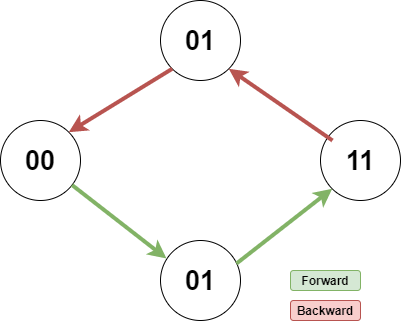

The diagram above was exported from draw.io. Its source (the exported page's mxGraphModel, read from the mxfile embedded in the PNG):
<mxGraphModel dx="1422" dy="762" grid="1" gridSize="10" guides="1" tooltips="1" connect="1" arrows="1" fold="1" page="1" pageScale="1" pageWidth="850" pageHeight="1100" math="0" shadow="0">
  <root>
    <mxCell id="IJ9mXnANI3cFeAJagF_c-0" />
    <mxCell id="IJ9mXnANI3cFeAJagF_c-1" parent="IJ9mXnANI3cFeAJagF_c-0" />
    <mxCell id="QOzvg5Xx8wBfQHdILFsu-10" value="" style="group" vertex="1" connectable="0" parent="IJ9mXnANI3cFeAJagF_c-1">
      <mxGeometry x="250" y="90" width="400" height="320" as="geometry" />
    </mxCell>
    <mxCell id="QOzvg5Xx8wBfQHdILFsu-0" value="&lt;font style=&quot;font-size: 27px&quot;&gt;&lt;b&gt;00&lt;/b&gt;&lt;/font&gt;" style="ellipse;whiteSpace=wrap;html=1;aspect=fixed;" vertex="1" parent="QOzvg5Xx8wBfQHdILFsu-10">
      <mxGeometry y="120" width="80" height="80" as="geometry" />
    </mxCell>
    <mxCell id="QOzvg5Xx8wBfQHdILFsu-1" value="&lt;font style=&quot;font-size: 27px&quot;&gt;&lt;b&gt;11&lt;/b&gt;&lt;/font&gt;" style="ellipse;whiteSpace=wrap;html=1;aspect=fixed;" vertex="1" parent="QOzvg5Xx8wBfQHdILFsu-10">
      <mxGeometry x="320" y="120" width="80" height="80" as="geometry" />
    </mxCell>
    <mxCell id="QOzvg5Xx8wBfQHdILFsu-2" value="&lt;font style=&quot;font-size: 27px&quot;&gt;&lt;b&gt;01&lt;/b&gt;&lt;/font&gt;" style="ellipse;whiteSpace=wrap;html=1;aspect=fixed;" vertex="1" parent="QOzvg5Xx8wBfQHdILFsu-10">
      <mxGeometry x="160" width="80" height="80" as="geometry" />
    </mxCell>
    <mxCell id="QOzvg5Xx8wBfQHdILFsu-3" value="&lt;font style=&quot;font-size: 27px&quot;&gt;&lt;b&gt;01&lt;/b&gt;&lt;/font&gt;" style="ellipse;whiteSpace=wrap;html=1;aspect=fixed;" vertex="1" parent="QOzvg5Xx8wBfQHdILFsu-10">
      <mxGeometry x="160" y="240" width="80" height="80" as="geometry" />
    </mxCell>
    <mxCell id="QOzvg5Xx8wBfQHdILFsu-4" value="" style="endArrow=classic;html=1;strokeWidth=4;fillColor=#d5e8d4;strokeColor=#82b366;entryX=0.075;entryY=0.225;entryDx=0;entryDy=0;entryPerimeter=0;" edge="1" parent="QOzvg5Xx8wBfQHdILFsu-10" source="QOzvg5Xx8wBfQHdILFsu-0" target="QOzvg5Xx8wBfQHdILFsu-3">
      <mxGeometry width="50" height="50" relative="1" as="geometry">
        <mxPoint x="160" y="330" as="sourcePoint" />
        <mxPoint x="73" y="190" as="targetPoint" />
      </mxGeometry>
    </mxCell>
    <mxCell id="QOzvg5Xx8wBfQHdILFsu-5" value="" style="endArrow=classic;html=1;strokeWidth=4;entryX=0;entryY=1;entryDx=0;entryDy=0;exitX=0.95;exitY=0.288;exitDx=0;exitDy=0;fillColor=#d5e8d4;strokeColor=#82b366;exitPerimeter=0;" edge="1" parent="QOzvg5Xx8wBfQHdILFsu-10" source="QOzvg5Xx8wBfQHdILFsu-3" target="QOzvg5Xx8wBfQHdILFsu-1">
      <mxGeometry width="50" height="50" relative="1" as="geometry">
        <mxPoint x="78.28427124746213" y="141.71572875253787" as="sourcePoint" />
        <mxPoint x="181.71572875253787" y="38.28427124746213" as="targetPoint" />
      </mxGeometry>
    </mxCell>
    <mxCell id="QOzvg5Xx8wBfQHdILFsu-6" value="" style="endArrow=classic;html=1;strokeWidth=4;entryX=1;entryY=1;entryDx=0;entryDy=0;fillColor=#f8cecc;strokeColor=#b85450;" edge="1" parent="QOzvg5Xx8wBfQHdILFsu-10" target="QOzvg5Xx8wBfQHdILFsu-2">
      <mxGeometry width="50" height="50" relative="1" as="geometry">
        <mxPoint x="332" y="140" as="sourcePoint" />
        <mxPoint x="341.71572875253787" y="141.71572875253787" as="targetPoint" />
      </mxGeometry>
    </mxCell>
    <mxCell id="QOzvg5Xx8wBfQHdILFsu-7" value="" style="endArrow=classic;html=1;strokeWidth=4;exitX=0;exitY=1;exitDx=0;exitDy=0;fillColor=#f8cecc;strokeColor=#b85450;entryX=1;entryY=0;entryDx=0;entryDy=0;" edge="1" parent="QOzvg5Xx8wBfQHdILFsu-10" source="QOzvg5Xx8wBfQHdILFsu-2" target="QOzvg5Xx8wBfQHdILFsu-0">
      <mxGeometry width="50" height="50" relative="1" as="geometry">
        <mxPoint x="341.71572875253787" y="198.28427124746213" as="sourcePoint" />
        <mxPoint x="160" y="150" as="targetPoint" />
      </mxGeometry>
    </mxCell>
    <mxCell id="QOzvg5Xx8wBfQHdILFsu-8" value="&lt;b&gt;Forward&lt;/b&gt;" style="rounded=1;whiteSpace=wrap;html=1;fillColor=#d5e8d4;strokeColor=#82b366;" vertex="1" parent="QOzvg5Xx8wBfQHdILFsu-10">
      <mxGeometry x="290" y="270" width="70" height="20" as="geometry" />
    </mxCell>
    <mxCell id="QOzvg5Xx8wBfQHdILFsu-9" value="&lt;b&gt;Backward&lt;/b&gt;" style="rounded=1;whiteSpace=wrap;html=1;fillColor=#f8cecc;strokeColor=#b85450;" vertex="1" parent="QOzvg5Xx8wBfQHdILFsu-10">
      <mxGeometry x="290" y="300" width="70" height="20" as="geometry" />
    </mxCell>
  </root>
</mxGraphModel>